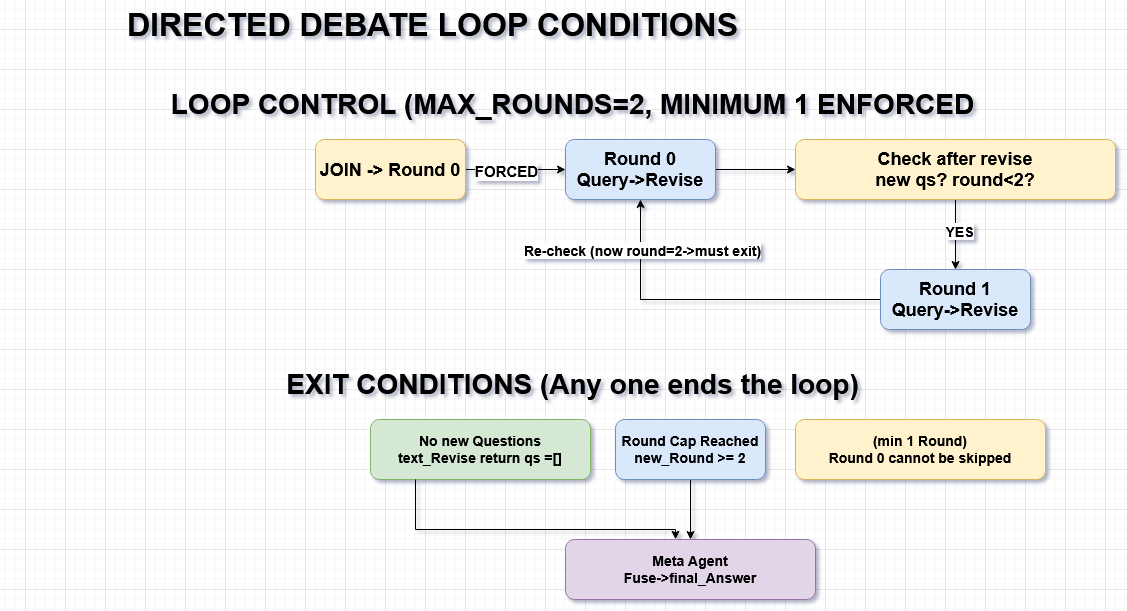

The diagram above was exported from draw.io. Its source (the exported page's mxGraphModel, read from the mxfile embedded in the PNG):
<mxGraphModel dx="1106" dy="599" grid="1" gridSize="10" guides="1" tooltips="1" connect="1" arrows="1" fold="1" page="1" pageScale="1" pageWidth="850" pageHeight="1100" math="0" shadow="0">
  <root>
    <mxCell id="0" />
    <mxCell id="1" parent="0" />
    <mxCell id="oCiTLXCEdlC3bmCQkX5d-19" parent="1" style="text;html=1;whiteSpace=wrap;strokeColor=none;fillColor=none;align=center;verticalAlign=middle;rounded=0;fontSize=28;" value="&lt;b&gt;EXIT CONDITIONS (Any one ends the loop)&lt;/b&gt;" vertex="1">
      <mxGeometry height="30" width="855" x="200" y="460" as="geometry" />
    </mxCell>
    <mxCell id="PkAklxeRgfeX6_pg0EnI-6" edge="1" parent="1" source="OIznBdZgSldndXiyEDXk-1" style="edgeStyle=orthogonalEdgeStyle;rounded=0;orthogonalLoop=1;jettySize=auto;html=1;" target="PkAklxeRgfeX6_pg0EnI-1" value="">
      <mxGeometry relative="1" as="geometry" />
    </mxCell>
    <mxCell id="PkAklxeRgfeX6_pg0EnI-10" connectable="0" parent="PkAklxeRgfeX6_pg0EnI-6" style="edgeLabel;html=1;align=center;verticalAlign=middle;resizable=0;points=[];fontStyle=1;fontSize=15;" value="&lt;font&gt;&lt;span&gt;FORCED&lt;/span&gt;&lt;/font&gt;" vertex="1">
      <mxGeometry relative="1" x="-0.1778" y="-1" as="geometry">
        <mxPoint x="-1" as="offset" />
      </mxGeometry>
    </mxCell>
    <mxCell id="OIznBdZgSldndXiyEDXk-1" parent="1" style="rounded=1;whiteSpace=wrap;html=1;fontStyle=1;labelBackgroundColor=none;fillColor=#fff2cc;strokeColor=#d6b656;" value="&lt;font style=&quot;font-size: 18px;&quot;&gt;JOIN -&amp;gt; Round 0&lt;/font&gt;" vertex="1">
      <mxGeometry height="60" width="150" x="370" y="230" as="geometry" />
    </mxCell>
    <mxCell id="PkAklxeRgfeX6_pg0EnI-7" edge="1" parent="1" source="PkAklxeRgfeX6_pg0EnI-1" style="edgeStyle=orthogonalEdgeStyle;rounded=0;orthogonalLoop=1;jettySize=auto;html=1;" target="PkAklxeRgfeX6_pg0EnI-2" value="">
      <mxGeometry relative="1" as="geometry" />
    </mxCell>
    <mxCell id="PkAklxeRgfeX6_pg0EnI-1" parent="1" style="rounded=1;whiteSpace=wrap;html=1;fontStyle=1;labelBackgroundColor=none;fillColor=#dae8fc;strokeColor=#6c8ebf;" value="&lt;div&gt;&lt;font style=&quot;font-size: 18px;&quot;&gt;Round 0&lt;/font&gt;&lt;/div&gt;&lt;div&gt;&lt;font style=&quot;font-size: 18px;&quot;&gt;Query-&amp;gt;Revise&lt;/font&gt;&lt;/div&gt;" vertex="1">
      <mxGeometry height="60" width="150" x="620" y="230" as="geometry" />
    </mxCell>
    <mxCell id="PkAklxeRgfeX6_pg0EnI-8" edge="1" parent="1" source="PkAklxeRgfeX6_pg0EnI-2" style="edgeStyle=orthogonalEdgeStyle;rounded=0;orthogonalLoop=1;jettySize=auto;html=1;" target="PkAklxeRgfeX6_pg0EnI-3" value="">
      <mxGeometry relative="1" as="geometry" />
    </mxCell>
    <mxCell id="PkAklxeRgfeX6_pg0EnI-12" connectable="0" parent="PkAklxeRgfeX6_pg0EnI-8" style="edgeLabel;html=1;align=center;verticalAlign=middle;resizable=0;points=[];" value="&lt;font style=&quot;font-size: 14px;&quot;&gt;&lt;b&gt;YES&lt;/b&gt;&lt;/font&gt;" vertex="1">
      <mxGeometry relative="1" x="-0.1016" y="3" as="geometry">
        <mxPoint as="offset" />
      </mxGeometry>
    </mxCell>
    <mxCell id="PkAklxeRgfeX6_pg0EnI-2" parent="1" style="rounded=1;whiteSpace=wrap;html=1;fontStyle=1;labelBackgroundColor=none;fillColor=#fff2cc;strokeColor=#d6b656;" value="&lt;div&gt;&lt;font style=&quot;font-size: 18px;&quot;&gt;Check after revise&lt;/font&gt;&lt;/div&gt;&lt;div&gt;&lt;font style=&quot;font-size: 18px;&quot;&gt;new qs? round&amp;lt;2?&lt;/font&gt;&lt;/div&gt;" vertex="1">
      <mxGeometry height="60" width="320" x="850" y="230" as="geometry" />
    </mxCell>
    <mxCell id="PkAklxeRgfeX6_pg0EnI-9" edge="1" parent="1" source="PkAklxeRgfeX6_pg0EnI-3" style="edgeStyle=orthogonalEdgeStyle;rounded=0;orthogonalLoop=1;jettySize=auto;html=1;entryX=0.5;entryY=1;entryDx=0;entryDy=0;" target="PkAklxeRgfeX6_pg0EnI-1">
      <mxGeometry relative="1" as="geometry" />
    </mxCell>
    <mxCell id="PkAklxeRgfeX6_pg0EnI-11" connectable="0" parent="PkAklxeRgfeX6_pg0EnI-9" style="edgeLabel;html=1;align=center;verticalAlign=middle;resizable=0;points=[];" value="&lt;font style=&quot;font-size: 14px;&quot;&gt;&lt;b&gt;Re-check (now round=2-&amp;gt;must exit)&lt;/b&gt;&lt;/font&gt;" vertex="1">
      <mxGeometry relative="1" x="0.7072" y="-1" as="geometry">
        <mxPoint as="offset" />
      </mxGeometry>
    </mxCell>
    <mxCell id="PkAklxeRgfeX6_pg0EnI-3" parent="1" style="rounded=1;whiteSpace=wrap;html=1;fontStyle=1;labelBackgroundColor=none;fillColor=#dae8fc;strokeColor=#6c8ebf;" value="&lt;div&gt;&lt;font style=&quot;font-size: 18px;&quot;&gt;Round 1&lt;/font&gt;&lt;/div&gt;&lt;div&gt;&lt;font style=&quot;font-size: 18px;&quot;&gt;Query-&amp;gt;Revise&lt;/font&gt;&lt;/div&gt;" vertex="1">
      <mxGeometry height="60" width="150" x="935" y="360" as="geometry" />
    </mxCell>
    <mxCell id="PkAklxeRgfeX6_pg0EnI-4" parent="1" style="rounded=1;whiteSpace=wrap;html=1;fontStyle=1;labelBackgroundColor=none;fillColor=#d5e8d4;strokeColor=#82b366;fontSize=14;" value="&lt;div&gt;No new Questions&lt;/div&gt;&lt;div&gt;text_Revise return qs =[]&lt;/div&gt;" vertex="1">
      <mxGeometry height="60" width="220" x="425" y="510" as="geometry" />
    </mxCell>
    <mxCell id="PkAklxeRgfeX6_pg0EnI-13" parent="1" style="text;html=1;whiteSpace=wrap;strokeColor=none;fillColor=none;align=center;verticalAlign=middle;rounded=0;fontSize=28;" value="&lt;font&gt;&lt;b&gt;LOOP CONTROL (MAX_ROUNDS=2, MINIMUM 1 ENFORCED&lt;/b&gt;&lt;/font&gt;" vertex="1">
      <mxGeometry height="30" width="855" x="200" y="180" as="geometry" />
    </mxCell>
    <mxCell id="PkAklxeRgfeX6_pg0EnI-19" edge="1" parent="1" source="PkAklxeRgfeX6_pg0EnI-14" style="edgeStyle=orthogonalEdgeStyle;rounded=0;orthogonalLoop=1;jettySize=auto;html=1;" target="PkAklxeRgfeX6_pg0EnI-17" value="">
      <mxGeometry relative="1" as="geometry" />
    </mxCell>
    <mxCell id="PkAklxeRgfeX6_pg0EnI-14" parent="1" style="rounded=1;whiteSpace=wrap;html=1;fontStyle=1;labelBackgroundColor=none;fillColor=#dae8fc;strokeColor=#6c8ebf;fontSize=14;" value="&lt;div&gt;Round Cap Reached&lt;/div&gt;&lt;div&gt;new_Round &amp;gt;= 2&lt;/div&gt;" vertex="1">
      <mxGeometry height="60" width="150" x="670" y="510" as="geometry" />
    </mxCell>
    <mxCell id="PkAklxeRgfeX6_pg0EnI-15" parent="1" style="rounded=1;whiteSpace=wrap;html=1;fontStyle=1;labelBackgroundColor=none;fillColor=#fff2cc;strokeColor=#d6b656;fontSize=14;" value="(min 1 Round)&lt;br&gt;Round 0 cannot be skipped" vertex="1">
      <mxGeometry height="60" width="250" x="850" y="510" as="geometry" />
    </mxCell>
    <mxCell id="PkAklxeRgfeX6_pg0EnI-17" parent="1" style="rounded=1;whiteSpace=wrap;html=1;fontStyle=1;labelBackgroundColor=none;fillColor=#e1d5e7;strokeColor=#9673a6;fontSize=14;" value="Meta Agent&lt;br&gt;Fuse-&amp;gt;final_Answer" vertex="1">
      <mxGeometry height="60" width="250" x="620" y="630" as="geometry" />
    </mxCell>
    <mxCell id="PkAklxeRgfeX6_pg0EnI-18" edge="1" parent="1" source="PkAklxeRgfeX6_pg0EnI-4" style="edgeStyle=orthogonalEdgeStyle;rounded=0;orthogonalLoop=1;jettySize=auto;html=1;entryX=0.44;entryY=-0.004;entryDx=0;entryDy=0;entryPerimeter=0;" target="PkAklxeRgfeX6_pg0EnI-17">
      <mxGeometry relative="1" as="geometry">
        <Array as="points">
          <mxPoint x="470" y="620" />
          <mxPoint x="730" y="620" />
        </Array>
      </mxGeometry>
    </mxCell>
    <mxCell id="PkAklxeRgfeX6_pg0EnI-20" parent="1" style="text;html=1;whiteSpace=wrap;strokeColor=none;fillColor=none;align=center;verticalAlign=middle;rounded=0;fontSize=28;" value="&lt;font style=&quot;font-size: 32px;&quot;&gt;&lt;b&gt;DIRECTED DEBATE LOOP CONDITIONS&lt;/b&gt;&lt;/font&gt;" vertex="1">
      <mxGeometry height="30" width="855" x="60" y="100" as="geometry" />
    </mxCell>
  </root>
</mxGraphModel>